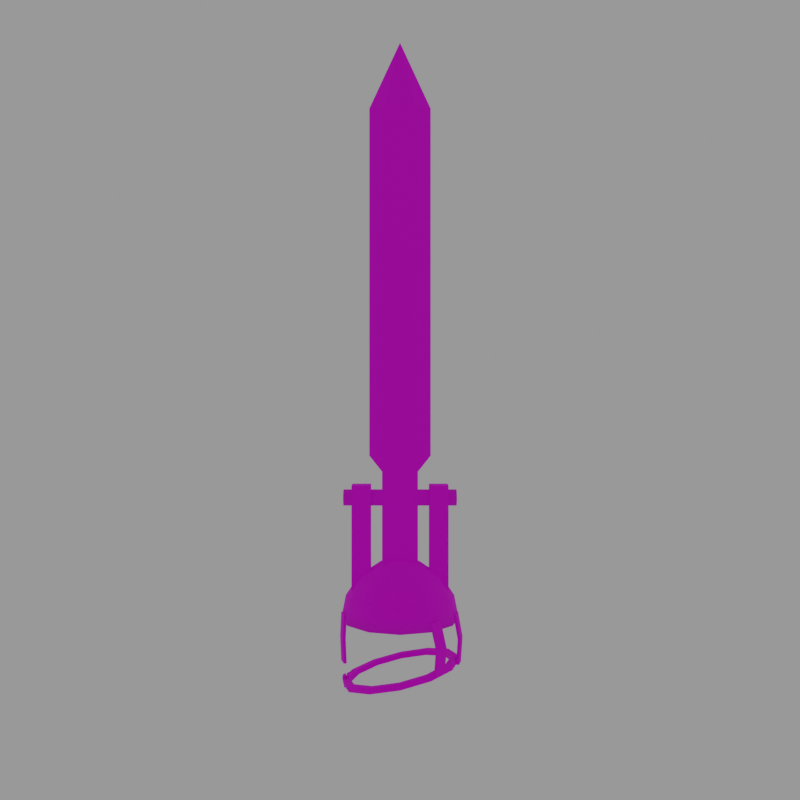 # Source: SwordArm.blend  (saved by Blender 3.3.6; exported with 4.5.12 LTS)
import bpy
from mathutils import Matrix  # noqa: F401  (used for matrix-valued properties, if any)

bpy.ops.wm.read_factory_settings(use_empty=True)
scene = bpy.context.scene
scene.name = 'Scene'

# ---- collections
col_collection = bpy.data.collections.new('Collection'); scene.collection.children.link(col_collection)

# ---- images (referenced by path relative to the original .blend; pixels are not part of the script)
import os
ASSET_DIR = os.environ.get("B2B_ASSET_DIR", "")  # directory of the original .blend (textures are referenced by path, not embedded)
HERE = os.path.dirname(os.path.abspath(__file__))  # packed textures are extracted next to this script under _unpacked/

def load_image(name, relpath, width, height, colorspace="sRGB"):
    """Load a texture the original file referenced (path relative to the .blend, or extracted next to this script)."""
    p = next((c for c in (os.path.join(HERE, relpath), os.path.join(ASSET_DIR, relpath)) if relpath and os.path.exists(c)), "")
    if p:
        img = bpy.data.images.load(p, check_existing=True)
        img.name = name
    else:  # same state as the original file: an image datablock whose file is absent (Cycles renders it pink)
        img = bpy.data.images.new(name, width, height)
        img.source = "FILE"
        img.filepath = "//" + (relpath or name)
    img.colorspace_settings.name = colorspace
    return img
img_sword_arm_png = load_image('sword_arm.png', 'sword_arm.png', 1024, 1024, 'sRGB')

# ---- materials (node trees are filled in below, after node groups)
mat_material = bpy.data.materials.new('Material')
mat_material.alpha_threshold = 0.0
mat_material.use_transparent_shadow = False
mat_material.roughness = 0.5
mat_material.line_color = (0.0, 0.0, 0.0, 1.0)

# ---- node groups
ng_auto_smooth = bpy.data.node_groups.new('Auto Smooth', 'GeometryNodeTree')
_s = ng_auto_smooth.interface.new_socket(name='Geometry', in_out='OUTPUT', socket_type='NodeSocketGeometry')
_s = ng_auto_smooth.interface.new_socket(name='Geometry', in_out='INPUT', socket_type='NodeSocketGeometry')
_s = ng_auto_smooth.interface.new_socket(name='Angle', in_out='INPUT', socket_type='NodeSocketFloat')
_s.subtype = 'ANGLE'
_s.min_value = 0.0
_s.max_value = 3.142
ng_auto_smooth.is_modifier = True
_N = ng_auto_smooth.nodes; _L = ng_auto_smooth.links
n0 = _N.new('NodeGroupOutput'); n0.name = 'Group Output'; n0.location = (480, -100)
n1 = _N.new('NodeGroupInput'); n1.name = 'Group Input'; n1.location = (-420, -300)
n2 = _N.new('NodeGroupInput'); n2.name = 'Group Input.001'; n2.location = (-60, -100)
n3 = _N.new('GeometryNodeSetShadeSmooth'); n3.name = 'Set Shade Smooth'; n3.location = (120, -100)
n3.domain = 'EDGE'
n4 = _N.new('GeometryNodeSetShadeSmooth'); n4.name = 'Set Shade Smooth.001'; n4.location = (300, -100)
n5 = _N.new('GeometryNodeInputMeshEdgeAngle'); n5.name = 'Edge Angle'; n5.location = (-420, -220)
n6 = _N.new('GeometryNodeInputEdgeSmooth'); n6.name = 'Is Edge Smooth'; n6.location = (-60, -160)
n7 = _N.new('GeometryNodeInputShadeSmooth'); n7.name = 'Is Face Smooth'; n7.location = (-240, -340)
n8 = _N.new('FunctionNodeBooleanMath'); n8.name = 'Boolean Math'; n8.location = (-60, -220)
n9 = _N.new('FunctionNodeCompare'); n9.name = 'Compare'; n9.location = (-240, -180)
n9.operation = 'LESS_EQUAL'
_L.new(n5.outputs[0], n9.inputs[0])
_L.new(n4.outputs[0], n0.inputs[0])
_L.new(n1.outputs[1], n9.inputs[1])
_L.new(n9.outputs[0], n8.inputs[0])
_L.new(n7.outputs[0], n8.inputs[1])
_L.new(n2.outputs[0], n3.inputs[0])
_L.new(n6.outputs[0], n3.inputs[1])
_L.new(n3.outputs[0], n4.inputs[0])
_L.new(n8.outputs[0], n3.inputs[2])
n0.is_active_output = True

# ---- material node trees
mat_material.use_nodes = True; mat_material.node_tree.nodes.clear()
_N = mat_material.node_tree.nodes; _L = mat_material.node_tree.links
n0 = _N.new('ShaderNodeOutputMaterial'); n0.name = 'Material Output'; n0.location = (300, 300)
n1 = _N.new('ShaderNodeBsdfPrincipled'); n1.name = 'Principled BSDF'; n1.location = (10, 300)
n1.distribution = 'GGX'
n1.subsurface_method = 'RANDOM_WALK_SKIN'
n1.inputs[2].default_value = 1.0
n1.inputs[3].default_value = 1.45
n1.inputs[27].default_value = (0.0, 0.0, 0.0, 1.0)
n1.inputs[28].default_value = 1.0
n2 = _N.new('ShaderNodeTexImage'); n2.name = 'Image Texture'; n2.location = (-280, 280)
n2.image = img_sword_arm_png
n2.interpolation = 'Closest'
_L.new(n1.outputs[0], n0.inputs[0])
_L.new(n2.outputs[0], n1.inputs[0])
n0.is_active_output = True

# ---- world
world_world = bpy.data.worlds.new('World'); scene.world = world_world
world_world.use_nodes = True; world_world.node_tree.nodes.clear()
_N = world_world.node_tree.nodes; _L = world_world.node_tree.links
n0 = _N.new('ShaderNodeOutputWorld'); n0.name = 'World Output'; n0.location = (300, 300)
n1 = _N.new('ShaderNodeBackground'); n1.name = 'Background'; n1.location = (10, 300)
n1.inputs[0].default_value = (0.3, 0.3, 0.3, 1.0)
_L.new(n1.outputs[0], n0.inputs[0])
n0.is_active_output = True
world_world.color = (0.05088, 0.05088, 0.05088)
world_world.use_sun_shadow = False
world_world.sun_shadow_jitter_overblur = 0.0

# ---- cameras
cam_camera = bpy.data.cameras.new('Camera')
cam_camera.lens = 34.92

# ---- meshes
me_sphere_011 = bpy.data.meshes.new('Sphere.011')
me_sphere_011.from_pydata([(6.004e-10, 0.09565, 0.09139), (0.02588, 0.04483, 0.1207), (0.04782, 0.08283, 0.09139), (0.06249, 0.1082, 0.04751), (0.06763, 0.1171, -0.004258), (0.04483, 0.02588, 0.1207), (0.08283, 0.04782, 0.09139), (0.1082, 0.06249, 0.04751), (0.1171, 0.06763, -0.004258), (0.05177, 6.478e-09, 0.1207), (0.09565, 4.462e-09, 0.09139), (0.125, 4.462e-09, 0.04751), (0.1353, 8.493e-09, -0.004258), (0.04483, -0.02588, 0.1207), (0.08283, -0.04782, 0.09139), (0.1082, -0.06249, 0.04751), (0.1171, -0.06763, -0.004258), (0.02588, -0.04483, 0.1207), (0.04782, -0.08283, 0.09139), (0.06249, -0.1082, 0.04751), (0.06763, -0.1171, -0.004258), (6.004e-10, -0.05177, 0.1207), (-7.462e-09, -0.09565, 0.09139), (6.004e-10, -0.125, 0.04751), (6.004e-10, -0.1353, -0.004258), (-0.02588, -0.04483, 0.1207), (-0.04782, -0.08283, 0.09139), (-0.06249, -0.1082, 0.04751), (-0.06763, -0.1171, -0.004258), (6.004e-10, 8.493e-09, 0.131), (-0.04483, -0.02588, 0.1207), (-0.08283, -0.04782, 0.09139), (-0.1082, -0.06249, 0.04751), (-0.1171, -0.06763, -0.004258), (-0.05177, 6.478e-09, 0.1207), (-0.09565, 2.462e-08, 0.09139), (-0.125, 4.462e-09, 0.04751), (-0.1353, 8.493e-09, -0.004258), (-0.04483, 0.02588, 0.1207), (-0.08283, 0.04782, 0.09139), (-0.1082, 0.06249, 0.04751), (-0.1171, 0.06763, -0.004258), (-0.02588, 0.04483, 0.1207), (-0.04782, 0.08283, 0.09139), (-0.06249, 0.1082, 0.04751), (-0.06763, 0.1171, -0.004258), (-1.415e-09, 0.05177, 0.1207), (-3.431e-09, 0.125, 0.04751), (6.004e-10, 0.1353, -0.004258)], [], [(0, 46, 1, 2), (47, 0, 2, 3), (46, 29, 1), (48, 47, 3, 4), (3, 2, 6, 7), (1, 29, 5), (4, 3, 7, 8), (2, 1, 5, 6), (8, 7, 11, 12), (6, 5, 9, 10), (7, 6, 10, 11), (5, 29, 9), (12, 11, 15, 16), (10, 9, 13, 14), (11, 10, 14, 15), (9, 29, 13), (15, 14, 18, 19), (13, 29, 17), (16, 15, 19, 20), (14, 13, 17, 18), (19, 18, 22, 23), (17, 29, 21), (20, 19, 23, 24), (18, 17, 21, 22), (24, 23, 27, 28), (22, 21, 25, 26), (23, 22, 26, 27), (21, 29, 25), (26, 25, 30, 31), (27, 26, 31, 32), (25, 29, 30), (28, 27, 32, 33), (32, 31, 35, 36), (30, 29, 34), (33, 32, 36, 37), (31, 30, 34, 35), (34, 29, 38), (37, 36, 40, 41), (35, 34, 38, 39), (36, 35, 39, 40), (41, 40, 44, 45), (39, 38, 42, 43), (40, 39, 43, 44), (38, 29, 42), (4, 8, 12, 16, 20, 24, 28, 33, 37, 41, 45, 48), (44, 43, 0, 47), (42, 29, 46), (45, 44, 47, 48), (43, 42, 46, 0)])
me_sphere_011.polygons.foreach_set('use_smooth', [True] * 49)
_uv = me_sphere_011.uv_layers.new(name='UVMap')
_uv.uv.foreach_set('vector', [0.6127, 0.6093, 0.6018, 0.6219, 0.5924, 0.6164, 0.5954, 0.5992, 0.4571, 0.718, 0.4767, 0.7265, 0.4737, 0.7439, 0.4532, 0.7409, 0.6018, 0.6219, 0.5876, 0.6368, 0.5924, 0.6164, 0.4361, 0.7151, 0.4571, 0.718, 0.4532, 0.7409, 0.4318, 0.7398, 0.4532, 0.7409, 0.4737, 0.7439, 0.4737, 0.7641, 0.4532, 0.7672, 0.5924, 0.6164, 0.5876, 0.6368, 0.5816, 0.6164, 0.4318, 0.7398, 0.4532, 0.7409, 0.4532, 0.7672, 0.4318, 0.7683, 0.5954, 0.5992, 0.5924, 0.6164, 0.5816, 0.6164, 0.5754, 0.5992, 0.4318, 0.7683, 0.4532, 0.7672, 0.4571, 0.79, 0.4361, 0.793, 0.5754, 0.5992, 0.5816, 0.6164, 0.5722, 0.6219, 0.5581, 0.6093, 0.4532, 0.7672, 0.4737, 0.7641, 0.4767, 0.7816, 0.4571, 0.79, 0.5816, 0.6164, 0.5876, 0.6368, 0.5722, 0.6219, 0.8369, 0.3149, 0.8579, 0.3179, 0.854, 0.3407, 0.8326, 0.3396, 0.5581, 0.6093, 0.5722, 0.6219, 0.5668, 0.6314, 0.5481, 0.6267, 0.8579, 0.3179, 0.8775, 0.3263, 0.8745, 0.3438, 0.854, 0.3407, 0.5722, 0.6219, 0.5876, 0.6368, 0.5668, 0.6314, 0.854, 0.3407, 0.8745, 0.3438, 0.8745, 0.364, 0.854, 0.3671, 0.5668, 0.6314, 0.5876, 0.6368, 0.5668, 0.6423, 0.8326, 0.3396, 0.854, 0.3407, 0.854, 0.3671, 0.8326, 0.3681, 0.5481, 0.6267, 0.5668, 0.6314, 0.5668, 0.6423, 0.5481, 0.6469, 0.854, 0.3671, 0.8745, 0.364, 0.8775, 0.3814, 0.8579, 0.3899, 0.5668, 0.6423, 0.5876, 0.6368, 0.5722, 0.6517, 0.8326, 0.3681, 0.854, 0.3671, 0.8579, 0.3899, 0.8369, 0.3928, 0.5481, 0.6469, 0.5668, 0.6423, 0.5722, 0.6517, 0.5581, 0.6644, 0.8369, 0.3928, 0.8579, 0.3958, 0.854, 0.4186, 0.8326, 0.4176, 0.5581, 0.6644, 0.5722, 0.6517, 0.5816, 0.6572, 0.5754, 0.6745, 0.8579, 0.3958, 0.8775, 0.4043, 0.8745, 0.4217, 0.854, 0.4186, 0.5722, 0.6517, 0.5876, 0.6368, 0.5816, 0.6572, 0.5754, 0.6745, 0.5816, 0.6572, 0.5924, 0.6572, 0.5954, 0.6745, 0.854, 0.4186, 0.8745, 0.4217, 0.8745, 0.4419, 0.854, 0.445, 0.5816, 0.6572, 0.5876, 0.6368, 0.5924, 0.6572, 0.8326, 0.4176, 0.854, 0.4186, 0.854, 0.445, 0.8326, 0.4461, 0.854, 0.445, 0.8745, 0.4419, 0.8775, 0.4594, 0.8579, 0.4678, 0.5924, 0.6572, 0.5876, 0.6368, 0.6018, 0.6517, 0.8326, 0.4461, 0.854, 0.445, 0.8579, 0.4678, 0.8369, 0.4708, 0.5954, 0.6745, 0.5924, 0.6572, 0.6018, 0.6517, 0.6127, 0.6644, 0.6018, 0.6517, 0.5876, 0.6368, 0.6072, 0.6423, 0.3039, 0.7163, 0.3249, 0.7193, 0.3209, 0.7421, 0.2996, 0.741, 0.6127, 0.6644, 0.6018, 0.6517, 0.6072, 0.6423, 0.6227, 0.6469, 0.3249, 0.7193, 0.3445, 0.7277, 0.3414, 0.7452, 0.3209, 0.7421, 0.2996, 0.741, 0.3209, 0.7421, 0.3209, 0.7684, 0.2996, 0.7695, 0.3414, 0.7452, 0.358, 0.7498, 0.358, 0.7607, 0.3414, 0.7654, 0.3209, 0.7421, 0.3414, 0.7452, 0.3414, 0.7654, 0.3209, 0.7684, 0.6072, 0.6423, 0.5876, 0.6368, 0.6072, 0.6314, 0.2811, 0.2354, 0.2811, 0.2068, 0.2954, 0.1821, 0.3201, 0.1679, 0.3486, 0.1679, 0.3733, 0.1821, 0.3876, 0.2068, 0.3876, 0.2354, 0.3733, 0.2601, 0.3486, 0.2743, 0.3201, 0.2743, 0.2954, 0.2601, 0.3209, 0.7684, 0.3414, 0.7654, 0.3445, 0.7828, 0.3249, 0.7913, 0.6072, 0.6314, 0.5876, 0.6368, 0.6018, 0.6219, 0.2996, 0.7695, 0.3209, 0.7684, 0.3249, 0.7913, 0.3039, 0.7942, 0.6227, 0.6267, 0.6072, 0.6314, 0.6018, 0.6219, 0.6127, 0.6093])
_ca = me_sphere_011.color_attributes.new('Col', 'BYTE_COLOR', 'CORNER')
_ca.data.foreach_set('color', [0.3968, 0.1329, 1.0, 1.0, 0.3968, 0.1329, 1.0, 1.0, 0.3968, 0.1329, 1.0, 1.0, 0.3968, 0.1329, 1.0, 1.0, 0.3968, 0.1329, 1.0, 1.0, 0.3968, 0.1329, 1.0, 1.0, 0.3968, 0.1329, 1.0, 1.0, 0.3968, 0.1329, 1.0, 1.0, 0.3968, 0.1329, 1.0, 1.0, 0.3968, 0.1329, 1.0, 1.0, 0.3968, 0.1329, 1.0, 1.0, 0.3968, 0.1329, 1.0, 1.0, 0.3968, 0.1329, 1.0, 1.0, 0.3968, 0.1329, 1.0, 1.0, 0.3968, 0.1329, 1.0, 1.0, 0.3968, 0.1329, 1.0, 1.0, 0.3968, 0.1329, 1.0, 1.0, 0.3968, 0.1329, 1.0, 1.0, 0.3968, 0.1329, 1.0, 1.0, 0.3968, 0.1329, 1.0, 1.0, 0.3968, 0.1329, 1.0, 1.0, 0.3968, 0.1329, 1.0, 1.0, 0.3968, 0.1329, 1.0, 1.0, 0.3968, 0.1329, 1.0, 1.0, 0.3968, 0.1329, 1.0, 1.0, 0.3968, 0.1329, 1.0, 1.0, 0.3968, 0.1329, 1.0, 1.0, 0.3968, 0.1329, 1.0, 1.0, 0.3968, 0.1329, 1.0, 1.0, 0.3968, 0.1329, 1.0, 1.0, 0.3968, 0.1329, 1.0, 1.0, 0.3968, 0.1329, 1.0, 1.0, 0.3968, 0.1329, 1.0, 1.0, 0.3968, 0.1329, 1.0, 1.0, 0.3968, 0.1329, 1.0, 1.0, 0.3968, 0.1329, 1.0, 1.0, 0.3968, 0.1329, 1.0, 1.0, 0.3968, 0.1329, 1.0, 1.0, 0.3968, 0.1329, 1.0, 1.0, 0.3968, 0.1329, 1.0, 1.0, 0.3968, 0.1329, 1.0, 1.0, 0.3968, 0.1329, 1.0, 1.0, 0.3968, 0.1329, 1.0, 1.0, 0.3968, 0.1329, 1.0, 1.0, 0.3968, 0.1329, 1.0, 1.0, 0.3968, 0.1329, 1.0, 1.0, 0.3968, 0.1329, 1.0, 1.0, 0.3968, 0.1329, 1.0, 1.0, 0.3968, 0.1329, 1.0, 1.0, 0.3968, 0.1329, 1.0, 1.0, 0.3968, 0.1329, 1.0, 1.0, 0.3968, 0.1329, 1.0, 1.0, 0.3968, 0.1329, 1.0, 1.0, 0.3968, 0.1329, 1.0, 1.0, 0.3968, 0.1329, 1.0, 1.0, 0.3968, 0.1329, 1.0, 1.0, 0.3968, 0.1329, 1.0, 1.0, 0.3968, 0.1329, 1.0, 1.0, 0.3968, 0.1329, 1.0, 1.0, 0.3968, 0.1329, 1.0, 1.0, 0.3968, 0.1329, 1.0, 1.0, 0.3968, 0.1329, 1.0, 1.0, 0.3968, 0.1329, 1.0, 1.0, 0.3968, 0.1329, 1.0, 1.0, 0.3968, 0.1329, 1.0, 1.0, 0.3968, 0.1329, 1.0, 1.0, 0.3968, 0.1329, 1.0, 1.0, 0.3968, 0.1329, 1.0, 1.0, 0.3968, 0.1329, 1.0, 1.0, 0.3968, 0.1329, 1.0, 1.0, 0.3968, 0.1329, 1.0, 1.0, 0.3968, 0.1329, 1.0, 1.0, 0.3968, 0.1329, 1.0, 1.0, 0.3968, 0.1329, 1.0, 1.0, 0.3968, 0.1329, 1.0, 1.0, 0.3968, 0.1329, 1.0, 1.0, 0.3968, 0.1329, 1.0, 1.0, 0.3968, 0.1329, 1.0, 1.0, 0.3968, 0.1329, 1.0, 1.0, 0.3968, 0.1329, 1.0, 1.0, 0.3968, 0.1329, 1.0, 1.0, 0.3968, 0.1329, 1.0, 1.0, 0.3968, 0.1329, 1.0, 1.0, 0.3968, 0.1329, 1.0, 1.0, 0.3968, 0.1329, 1.0, 1.0, 0.3968, 0.1329, 1.0, 1.0, 0.3968, 0.1329, 1.0, 1.0, 0.3968, 0.1329, 1.0, 1.0, 0.3968, 0.1329, 1.0, 1.0, 0.3968, 0.1329, 1.0, 1.0, 0.3968, 0.1329, 1.0, 1.0, 0.3968, 0.1329, 1.0, 1.0, 0.3968, 0.1329, 1.0, 1.0, 0.3968, 0.1329, 1.0, 1.0, 0.3968, 0.1329, 1.0, 1.0, 0.3968, 0.1329, 1.0, 1.0, 0.3968, 0.1329, 1.0, 1.0, 0.3968, 0.1329, 1.0, 1.0, 0.3968, 0.1329, 1.0, 1.0, 0.3968, 0.1329, 1.0, 1.0, 0.3968, 0.1329, 1.0, 1.0, 0.3968, 0.1329, 1.0, 1.0, 0.3968, 0.1329, 1.0, 1.0, 0.3968, 0.1329, 1.0, 1.0, 0.3968, 0.1329, 1.0, 1.0, 0.3968, 0.1329, 1.0, 1.0, 0.3968, 0.1329, 1.0, 1.0, 0.3968, 0.1329, 1.0, 1.0, 0.3968, 0.1329, 1.0, 1.0, 0.3968, 0.1329, 1.0, 1.0, 0.3968, 0.1329, 1.0, 1.0, 0.3968, 0.1329, 1.0, 1.0, 0.3968, 0.1329, 1.0, 1.0, 0.3968, 0.1329, 1.0, 1.0, 0.3968, 0.1329, 1.0, 1.0, 0.3968, 0.1329, 1.0, 1.0, 0.3968, 0.1329, 1.0, 1.0, 0.3968, 0.1329, 1.0, 1.0, 0.3968, 0.1329, 1.0, 1.0, 0.3968, 0.1329, 1.0, 1.0, 0.3968, 0.1329, 1.0, 1.0, 0.3968, 0.1329, 1.0, 1.0, 0.3968, 0.1329, 1.0, 1.0, 0.3968, 0.1329, 1.0, 1.0, 0.3968, 0.1329, 1.0, 1.0, 0.3968, 0.1329, 1.0, 1.0, 0.3968, 0.1329, 1.0, 1.0, 0.3968, 0.1329, 1.0, 1.0, 0.3968, 0.1329, 1.0, 1.0, 0.3968, 0.1329, 1.0, 1.0, 0.3968, 0.1329, 1.0, 1.0, 0.3968, 0.1329, 1.0, 1.0, 0.3968, 0.1329, 1.0, 1.0, 0.3968, 0.1329, 1.0, 1.0, 0.3968, 0.1329, 1.0, 1.0, 0.3968, 0.1329, 1.0, 1.0, 0.3968, 0.1329, 1.0, 1.0, 0.3968, 0.1329, 1.0, 1.0, 0.3968, 0.1329, 1.0, 1.0, 0.3968, 0.1329, 1.0, 1.0, 0.3968, 0.1329, 1.0, 1.0, 0.3968, 0.1329, 1.0, 1.0, 0.3968, 0.1329, 1.0, 1.0, 0.3968, 0.1329, 1.0, 1.0, 0.3968, 0.1329, 1.0, 1.0, 0.3968, 0.1329, 1.0, 1.0, 0.3968, 0.1329, 1.0, 1.0, 0.3968, 0.1329, 1.0, 1.0, 0.3968, 0.1329, 1.0, 1.0, 0.3968, 0.1329, 1.0, 1.0, 0.3968, 0.1329, 1.0, 1.0, 0.3968, 0.1329, 1.0, 1.0, 0.3968, 0.1329, 1.0, 1.0, 0.3968, 0.1329, 1.0, 1.0, 0.3968, 0.1329, 1.0, 1.0, 0.3968, 0.1329, 1.0, 1.0, 0.3968, 0.1329, 1.0, 1.0, 0.3968, 0.1329, 1.0, 1.0, 0.3968, 0.1329, 1.0, 1.0, 0.3968, 0.1329, 1.0, 1.0, 0.3968, 0.1329, 1.0, 1.0, 0.3968, 0.1329, 1.0, 1.0, 0.3968, 0.1329, 1.0, 1.0, 0.3968, 0.1329, 1.0, 1.0, 0.3968, 0.1329, 1.0, 1.0, 0.3968, 0.1329, 1.0, 1.0, 0.3968, 0.1329, 1.0, 1.0, 0.3968, 0.1329, 1.0, 1.0, 0.3968, 0.1329, 1.0, 1.0, 0.3968, 0.1329, 1.0, 1.0, 0.3968, 0.1329, 1.0, 1.0, 0.3968, 0.1329, 1.0, 1.0, 0.3968, 0.1329, 1.0, 1.0, 0.3968, 0.1329, 1.0, 1.0, 0.3968, 0.1329, 1.0, 1.0, 0.3968, 0.1329, 1.0, 1.0, 0.3968, 0.1329, 1.0, 1.0, 0.3968, 0.1329, 1.0, 1.0, 0.3968, 0.1329, 1.0, 1.0, 0.3968, 0.1329, 1.0, 1.0, 0.3968, 0.1329, 1.0, 1.0, 0.3968, 0.1329, 1.0, 1.0, 0.3968, 0.1329, 1.0, 1.0, 0.3968, 0.1329, 1.0, 1.0, 0.3968, 0.1329, 1.0, 1.0, 0.3968, 0.1329, 1.0, 1.0, 0.3968, 0.1329, 1.0, 1.0, 0.3968, 0.1329, 1.0, 1.0, 0.3968, 0.1329, 1.0, 1.0, 0.3968, 0.1329, 1.0, 1.0, 0.3968, 0.1329, 1.0, 1.0, 0.3968, 0.1329, 1.0, 1.0])
me_sphere_011.materials.append(mat_material)
me_sphere_011.update()
me_cube_012 = bpy.data.meshes.new('Cube.012')
me_cube_012.from_pydata([(0.06724, -0.02167, 0.05916), (0.06724, -0.02167, 0.3017), (0.06724, 0.02167, 0.05916), (0.06724, 0.02167, 0.3017), (0.1106, -0.02167, 0.05916), (0.1106, -0.02167, 0.3017), (0.1106, 0.02167, 0.05916), (0.1106, 0.02167, 0.3017), (-0.06724, -0.02167, 0.05916), (-0.06724, -0.02167, 0.3017), (-0.06724, 0.02167, 0.05916), (-0.06724, 0.02167, 0.3017), (-0.1106, -0.02167, 0.05916), (-0.1106, -0.02167, 0.3017), (-0.1106, 0.02167, 0.05916), (-0.1106, 0.02167, 0.3017)], [], [(0, 1, 3, 2), (2, 3, 7, 6), (6, 7, 5, 4), (4, 5, 1, 0), (2, 6, 4, 0), (7, 3, 1, 5), (8, 10, 11, 9), (10, 14, 15, 11), (14, 12, 13, 15), (12, 8, 9, 13), (10, 8, 12, 14), (15, 13, 9, 11)])
_uv = me_cube_012.uv_layers.new(name='UVMap')
_uv.uv.foreach_set('vector', [0.4947, 0.254, 0.4947, 0.3528, 0.477, 0.3528, 0.477, 0.254, 0.4851, 0.4099, 0.4851, 0.5087, 0.4675, 0.5087, 0.4675, 0.4099, 0.4675, 0.4099, 0.4675, 0.5087, 0.4498, 0.5087, 0.4498, 0.4099, 0.53, 0.254, 0.53, 0.3528, 0.5123, 0.3528, 0.5123, 0.254, 0.3877, 0.3781, 0.4054, 0.3781, 0.4054, 0.3958, 0.3877, 0.3958, 0.3742, 0.4181, 0.3919, 0.4181, 0.3919, 0.4358, 0.3742, 0.4358, 0.4321, 0.4099, 0.4498, 0.4099, 0.4498, 0.5087, 0.4321, 0.5087, 0.5028, 0.4099, 0.5204, 0.4099, 0.5204, 0.5087, 0.5028, 0.5087, 0.4851, 0.4099, 0.5028, 0.4099, 0.5028, 0.5087, 0.4851, 0.5087, 0.4947, 0.254, 0.5123, 0.254, 0.5123, 0.3528, 0.4947, 0.3528, 0.3919, 0.4004, 0.3919, 0.4181, 0.3742, 0.4181, 0.3742, 0.4004, 0.4054, 0.3605, 0.4054, 0.3781, 0.3877, 0.3781, 0.3877, 0.3605])
me_cube_012.materials.append(mat_material)
me_cube_012.update()
me_cube_013 = bpy.data.meshes.new('Cube.013')
me_cube_013.from_pydata([(-0.04093, -0.016, -0.09046), (-0.04093, -0.016, 0.1301), (-0.04093, 0.016, -0.09046), (-0.04093, 0.016, 0.1301), (0.04093, -0.016, -0.09046), (0.04093, -0.016, 0.1301), (0.04093, 0.016, -0.09046), (0.04093, 0.016, 0.1301), (-0.07068, -0.0009129, 0.1658), (-0.07068, 0.0009129, 0.1658), (0.07068, -0.0009129, 0.1658), (0.07068, 0.0009129, 0.1658), (-0.07068, -0.0009129, 0.9657), (-0.07068, 0.0009129, 0.9657), (0.07068, -0.0009129, 0.9657), (0.07068, 0.0009129, 0.9657), (0.0, -1.019e-10, 1.118), (0.01364, 0.0166, -0.09046), (-0.01364, 0.0166, -0.09046), (-0.01364, 0.0166, 0.1301), (0.01364, 0.0166, 0.1301), (-0.01364, -0.0166, -0.09046), (0.01364, -0.0166, -0.09046), (0.01364, -0.0166, 0.1301), (-0.01364, -0.0166, 0.1301), (-0.03621, 0.0166, 0.1658), (0.03621, 0.0166, 0.1658), (0.03621, -0.0166, 0.1658), (-0.03621, -0.0166, 0.1658), (-0.03621, 0.0166, 0.9657), (0.03621, 0.0166, 0.9657), (0.03621, -0.0166, 0.9657), (-0.03621, -0.0166, 0.9657)], [], [(0, 1, 3, 2), (17, 20, 7, 6), (6, 7, 5, 4), (21, 24, 1, 0), (17, 6, 4, 22), (19, 3, 9, 25), (10, 11, 15, 14), (5, 7, 11, 10), (3, 1, 8, 9), (23, 5, 10, 27), (12, 32, 16), (9, 8, 12, 13), (27, 10, 14, 31), (25, 9, 13, 29), (15, 30, 16), (14, 15, 16), (13, 12, 16), (11, 26, 30, 15), (26, 25, 29, 30), (8, 28, 32, 12), (28, 27, 31, 32), (1, 24, 28, 8), (24, 23, 27, 28), (7, 20, 26, 11), (20, 19, 25, 26), (2, 18, 21, 0), (18, 17, 22, 21), (4, 5, 23, 22), (22, 23, 24, 21), (2, 3, 19, 18), (18, 19, 20, 17), (16, 32, 31), (31, 14, 16), (16, 29, 13), (29, 16, 30)])
_uv = me_cube_013.uv_layers.new(name='UVMap')
_uv.uv.foreach_set('vector', [0.7796, 0.8382, 0.7796, 0.7493, 0.7926, 0.7493, 0.7926, 0.8382, 0.2345, 0.7411, 0.2345, 0.6513, 0.2456, 0.6513, 0.2456, 0.7411, 0.7666, 0.8382, 0.7666, 0.7493, 0.7796, 0.7493, 0.7796, 0.8382, 0.1252, 0.7374, 0.1252, 0.6476, 0.1364, 0.6476, 0.1364, 0.7374, 0.3742, 0.3716, 0.3745, 0.3605, 0.3875, 0.3605, 0.3877, 0.3716, 0.2234, 0.6513, 0.2123, 0.6513, 0.2002, 0.6365, 0.2142, 0.6368, 0.7735, 0.7366, 0.7727, 0.7366, 0.7727, 0.4141, 0.7735, 0.4141, 0.7796, 0.7493, 0.7666, 0.7493, 0.7727, 0.7366, 0.7735, 0.7366, 0.7926, 0.7493, 0.7796, 0.7493, 0.7857, 0.7366, 0.7865, 0.7366, 0.1141, 0.6476, 0.103, 0.6476, 0.09088, 0.6328, 0.1049, 0.6331, 0.1485, 0.3072, 0.1344, 0.3075, 0.1197, 0.2454, 0.7865, 0.7366, 0.7857, 0.7366, 0.7857, 0.4141, 0.7865, 0.4141, 0.1049, 0.6331, 0.09088, 0.6328, 0.09088, 0.3072, 0.1049, 0.3075, 0.2142, 0.6368, 0.2002, 0.6365, 0.2002, 0.3109, 0.2142, 0.3112, 0.2578, 0.3109, 0.2437, 0.3112, 0.229, 0.2491, 0.7735, 0.4141, 0.7727, 0.4141, 0.7731, 0.3487, 0.7865, 0.4141, 0.7857, 0.4141, 0.7861, 0.3487, 0.2578, 0.6365, 0.2437, 0.6368, 0.2437, 0.3112, 0.2578, 0.3109, 0.2437, 0.6368, 0.2142, 0.6368, 0.2142, 0.3112, 0.2437, 0.3112, 0.1485, 0.6328, 0.1344, 0.6331, 0.1344, 0.3075, 0.1485, 0.3072, 0.1344, 0.6331, 0.1049, 0.6331, 0.1049, 0.3075, 0.1344, 0.3075, 0.1364, 0.6476, 0.1252, 0.6476, 0.1344, 0.6331, 0.1485, 0.6328, 0.1252, 0.6476, 0.1141, 0.6476, 0.1049, 0.6331, 0.1344, 0.6331, 0.2456, 0.6513, 0.2345, 0.6513, 0.2437, 0.6368, 0.2578, 0.6365, 0.2345, 0.6513, 0.2234, 0.6513, 0.2142, 0.6368, 0.2437, 0.6368, 0.3745, 0.3938, 0.3742, 0.3827, 0.3877, 0.3827, 0.3875, 0.3938, 0.3742, 0.3827, 0.3742, 0.3716, 0.3877, 0.3716, 0.3877, 0.3827, 0.103, 0.7374, 0.103, 0.6476, 0.1141, 0.6476, 0.1141, 0.7374, 0.1141, 0.7374, 0.1141, 0.6476, 0.1252, 0.6476, 0.1252, 0.7374, 0.2123, 0.7411, 0.2123, 0.6513, 0.2234, 0.6513, 0.2234, 0.7411, 0.2234, 0.7411, 0.2234, 0.6513, 0.2345, 0.6513, 0.2345, 0.7411, 0.1197, 0.2454, 0.1344, 0.3075, 0.1049, 0.3075, 0.1049, 0.3075, 0.09088, 0.3072, 0.1197, 0.2454, 0.229, 0.2491, 0.2142, 0.3112, 0.2002, 0.3109, 0.2142, 0.3112, 0.229, 0.2491, 0.2437, 0.3112])
_ca = me_cube_013.color_attributes.new('Col', 'BYTE_COLOR', 'CORNER')
_ca.data.foreach_set('color', [0.3231, 1.0, 0.807, 1.0, 0.3231, 1.0, 0.807, 1.0, 0.3231, 1.0, 0.807, 1.0, 0.3231, 1.0, 0.807, 1.0, 0.3231, 1.0, 0.807, 1.0, 0.3231, 1.0, 0.807, 1.0, 0.3231, 1.0, 0.807, 1.0, 0.3231, 1.0, 0.807, 1.0, 0.3231, 1.0, 0.807, 1.0, 0.3231, 1.0, 0.807, 1.0, 0.3231, 1.0, 0.807, 1.0, 0.3231, 1.0, 0.807, 1.0, 0.3231, 1.0, 0.807, 1.0, 0.3231, 1.0, 0.807, 1.0, 0.3231, 1.0, 0.807, 1.0, 0.3231, 1.0, 0.807, 1.0, 0.3231, 1.0, 0.807, 1.0, 0.3231, 1.0, 0.807, 1.0, 0.3231, 1.0, 0.807, 1.0, 0.3231, 1.0, 0.807, 1.0, 0.3231, 1.0, 0.807, 1.0, 0.3231, 1.0, 0.807, 1.0, 0.3231, 1.0, 0.807, 1.0, 0.3231, 1.0, 0.807, 1.0, 0.3231, 1.0, 0.807, 1.0, 0.3231, 1.0, 0.807, 1.0, 0.3231, 1.0, 0.807, 1.0, 0.3231, 1.0, 0.807, 1.0, 0.3231, 1.0, 0.807, 1.0, 0.3231, 1.0, 0.807, 1.0, 0.3231, 1.0, 0.807, 1.0, 0.3231, 1.0, 0.807, 1.0, 0.3231, 1.0, 0.807, 1.0, 0.3231, 1.0, 0.807, 1.0, 0.3231, 1.0, 0.807, 1.0, 0.3231, 1.0, 0.807, 1.0, 0.3231, 1.0, 0.807, 1.0, 0.3231, 1.0, 0.807, 1.0, 0.3231, 1.0, 0.807, 1.0, 0.3231, 1.0, 0.807, 1.0, 0.3231, 1.0, 0.807, 1.0, 0.3231, 1.0, 0.807, 1.0, 0.3231, 1.0, 0.807, 1.0, 0.3231, 1.0, 0.807, 1.0, 0.3231, 1.0, 0.807, 1.0, 0.3231, 1.0, 0.807, 1.0, 0.3231, 1.0, 0.807, 1.0, 0.3231, 1.0, 0.807, 1.0, 0.3231, 1.0, 0.807, 1.0, 0.3231, 1.0, 0.807, 1.0, 0.3231, 1.0, 0.807, 1.0, 0.3231, 1.0, 0.807, 1.0, 0.3231, 1.0, 0.807, 1.0, 0.3231, 1.0, 0.807, 1.0, 0.3231, 1.0, 0.807, 1.0, 0.3231, 1.0, 0.807, 1.0, 0.3231, 1.0, 0.807, 1.0, 0.3231, 1.0, 0.807, 1.0, 0.3231, 1.0, 0.807, 1.0, 0.3231, 1.0, 0.807, 1.0, 0.3231, 1.0, 0.807, 1.0, 0.3231, 1.0, 0.807, 1.0, 0.3231, 1.0, 0.807, 1.0, 0.3231, 1.0, 0.807, 1.0, 0.3231, 1.0, 0.807, 1.0, 0.3231, 1.0, 0.807, 1.0, 0.3231, 1.0, 0.807, 1.0, 0.3231, 1.0, 0.807, 1.0, 0.3231, 1.0, 0.807, 1.0, 0.3231, 1.0, 0.807, 1.0, 0.3231, 1.0, 0.807, 1.0, 0.3231, 1.0, 0.807, 1.0, 0.3231, 1.0, 0.807, 1.0, 0.3231, 1.0, 0.807, 1.0, 0.3231, 1.0, 0.807, 1.0, 0.3231, 1.0, 0.807, 1.0, 0.3231, 1.0, 0.807, 1.0, 0.3231, 1.0, 0.807, 1.0, 0.3231, 1.0, 0.807, 1.0, 0.3231, 1.0, 0.807, 1.0, 0.3231, 1.0, 0.807, 1.0, 0.3231, 1.0, 0.807, 1.0, 0.3231, 1.0, 0.807, 1.0, 0.3231, 1.0, 0.807, 1.0, 0.3231, 1.0, 0.807, 1.0, 0.3231, 1.0, 0.807, 1.0, 0.3231, 1.0, 0.807, 1.0, 0.3231, 1.0, 0.807, 1.0, 0.3231, 1.0, 0.807, 1.0, 0.3231, 1.0, 0.807, 1.0, 0.3231, 1.0, 0.807, 1.0, 0.3231, 1.0, 0.807, 1.0, 0.3231, 1.0, 0.807, 1.0, 0.3231, 1.0, 0.807, 1.0, 0.3231, 1.0, 0.807, 1.0, 0.3231, 1.0, 0.807, 1.0, 0.3231, 1.0, 0.807, 1.0, 0.3231, 1.0, 0.807, 1.0, 0.3231, 1.0, 0.807, 1.0, 0.3231, 1.0, 0.807, 1.0, 0.3231, 1.0, 0.807, 1.0, 0.3231, 1.0, 0.807, 1.0, 0.3231, 1.0, 0.807, 1.0, 0.3231, 1.0, 0.807, 1.0, 0.3231, 1.0, 0.807, 1.0, 0.3231, 1.0, 0.807, 1.0, 0.3231, 1.0, 0.807, 1.0, 0.3231, 1.0, 0.807, 1.0, 0.3231, 1.0, 0.807, 1.0, 0.3231, 1.0, 0.807, 1.0, 0.3231, 1.0, 0.807, 1.0, 0.3231, 1.0, 0.807, 1.0, 0.3231, 1.0, 0.807, 1.0, 0.3231, 1.0, 0.807, 1.0, 0.3231, 1.0, 0.807, 1.0, 0.3231, 1.0, 0.807, 1.0, 0.3231, 1.0, 0.807, 1.0, 0.3231, 1.0, 0.807, 1.0, 0.3231, 1.0, 0.807, 1.0, 0.3231, 1.0, 0.807, 1.0, 0.3231, 1.0, 0.807, 1.0, 0.3231, 1.0, 0.807, 1.0, 0.3231, 1.0, 0.807, 1.0, 0.3231, 1.0, 0.807, 1.0, 0.3231, 1.0, 0.807, 1.0, 0.3231, 1.0, 0.807, 1.0, 0.3231, 1.0, 0.807, 1.0, 0.3231, 1.0, 0.807, 1.0, 0.3231, 1.0, 0.807, 1.0, 0.3231, 1.0, 0.807, 1.0, 0.3231, 1.0, 0.807, 1.0, 0.3231, 1.0, 0.807, 1.0])
me_cube_013.materials.append(mat_material)
me_cube_013.update()
me_cylinder_021 = bpy.data.meshes.new('Cylinder.021')
me_cylinder_021.from_pydata([(-2.835e-08, 0.0187, -0.1299), (1.497e-08, 0.0187, 0.1299), (0.007155, 0.01727, -0.1299), (0.007155, 0.01727, 0.1299), (0.01322, 0.01322, -0.1299), (0.01322, 0.01322, 0.1299), (0.01727, 0.007155, -0.1299), (0.01727, 0.007155, 0.1299), (0.0187, 1.972e-08, -0.1299), (0.0187, -1.017e-08, 0.1299), (0.01727, -0.007155, -0.1299), (0.01727, -0.007155, 0.1299), (0.01322, -0.01322, -0.1299), (0.01322, -0.01322, 0.1299), (0.007155, -0.01727, -0.1299), (0.007155, -0.01727, 0.1299), (-2.835e-08, -0.0187, -0.1299), (1.497e-08, -0.0187, 0.1299), (-0.007155, -0.01727, -0.1299), (-0.007155, -0.01727, 0.1299), (-0.01322, -0.01322, -0.1299), (-0.01322, -0.01322, 0.1299), (-0.01727, -0.007155, -0.1299), (-0.01727, -0.007155, 0.1299), (-0.0187, 1.972e-08, -0.1299), (-0.0187, -1.017e-08, 0.1299), (-0.01727, 0.007155, -0.1299), (-0.01727, 0.007155, 0.1299), (-0.01322, 0.01322, -0.1299), (-0.01322, 0.01322, 0.1299), (-0.007155, 0.01727, -0.1299), (-0.007155, 0.01727, 0.1299)], [], [(0, 1, 3, 2), (2, 3, 5, 4), (4, 5, 7, 6), (6, 7, 9, 8), (8, 9, 11, 10), (10, 11, 13, 12), (12, 13, 15, 14), (14, 15, 17, 16), (16, 17, 19, 18), (18, 19, 21, 20), (20, 21, 23, 22), (22, 23, 25, 24), (24, 25, 27, 26), (26, 27, 29, 28), (3, 1, 31, 29, 27, 25, 23, 21, 19, 17, 15, 13, 11, 9, 7, 5), (28, 29, 31, 30), (30, 31, 1, 0), (0, 2, 4, 6, 8, 10, 12, 14, 16, 18, 20, 22, 24, 26, 28, 30)])
me_cylinder_021.polygons.foreach_set('use_smooth', [True] * 18)
_uv = me_cylinder_021.uv_layers.new(name='UVMap')
_uv.uv.foreach_set('vector', [0.3877, 0.5432, 0.3877, 0.6491, 0.3849, 0.6491, 0.3849, 0.5432, 0.3849, 0.5432, 0.3849, 0.6491, 0.382, 0.6491, 0.382, 0.5432, 0.382, 0.5432, 0.382, 0.6491, 0.3792, 0.6491, 0.3792, 0.5432, 0.6393, 0.4087, 0.6393, 0.5145, 0.6372, 0.5145, 0.6372, 0.4087, 0.6372, 0.4087, 0.6372, 0.5145, 0.6344, 0.5145, 0.6344, 0.4087, 0.6344, 0.4087, 0.6344, 0.5145, 0.6314, 0.5145, 0.6314, 0.4087, 0.6314, 0.4087, 0.6314, 0.5145, 0.6287, 0.5145, 0.6287, 0.4087, 0.6611, 0.2491, 0.6611, 0.355, 0.659, 0.355, 0.659, 0.2491, 0.659, 0.2491, 0.659, 0.355, 0.6563, 0.355, 0.6563, 0.2491, 0.6563, 0.2491, 0.6563, 0.355, 0.6533, 0.355, 0.6533, 0.2491, 0.6533, 0.2491, 0.6533, 0.355, 0.6506, 0.355, 0.6506, 0.2491, 0.6621, 0.405, 0.6621, 0.5109, 0.66, 0.5109, 0.66, 0.405, 0.66, 0.405, 0.66, 0.5109, 0.6573, 0.5109, 0.6573, 0.405, 0.6573, 0.405, 0.6573, 0.5109, 0.6543, 0.5109, 0.6543, 0.405, 0.3007, 0.5254, 0.2996, 0.5227, 0.2996, 0.5197, 0.3007, 0.5169, 0.3028, 0.5148, 0.3056, 0.5137, 0.3085, 0.5137, 0.3113, 0.5148, 0.3134, 0.5169, 0.3145, 0.5197, 0.3145, 0.5227, 0.3134, 0.5254, 0.3113, 0.5275, 0.3085, 0.5287, 0.3056, 0.5287, 0.3028, 0.5275, 0.6543, 0.405, 0.6543, 0.5109, 0.6516, 0.5109, 0.6516, 0.405, 0.3898, 0.5432, 0.3898, 0.6491, 0.3877, 0.6491, 0.3877, 0.5432, 0.4427, 0.5578, 0.4438, 0.555, 0.4459, 0.5529, 0.4487, 0.5518, 0.4517, 0.5518, 0.4544, 0.5529, 0.4565, 0.555, 0.4576, 0.5578, 0.4576, 0.5608, 0.4565, 0.5635, 0.4544, 0.5656, 0.4517, 0.5667, 0.4487, 0.5667, 0.4459, 0.5656, 0.4438, 0.5635, 0.4427, 0.5608])
me_cylinder_021.materials.append(mat_material)
me_cylinder_021.update()
me_cube_014 = bpy.data.meshes.new('Cube.014')
me_cube_014.from_pydata([(-0.007961, -0.009127, -0.1007), (-0.01378, -0.003385, 0.01378), (-0.007961, -0.002357, -0.1007), (-0.01378, 0.003385, 0.01378), (0.01959, -0.009127, -0.1007), (0.01378, -0.003385, 0.01378), (0.01959, -0.002357, -0.1007), (0.01378, 0.003385, 0.01378), (-0.0049, -0.01215, -0.0443), (-0.0049, -0.005379, -0.0443), (0.02265, -0.005379, -0.0443), (0.02265, -0.01215, -0.0443)], [], [(8, 1, 3, 9), (9, 3, 7, 10), (10, 7, 5, 11), (11, 5, 1, 8), (2, 6, 4, 0), (7, 3, 1, 5), (4, 11, 8, 0), (6, 10, 11, 4), (2, 9, 10, 6), (0, 8, 9, 2)])
me_cube_014.polygons.foreach_set('use_smooth', [True] * 10)
_uv = me_cube_014.uv_layers.new(name='UVMap')
_uv.uv.foreach_set('vector', [0.6198, 0.09096, 0.622, 0.06792, 0.6247, 0.06779, 0.6224, 0.09082, 0.5169, 0.09024, 0.5192, 0.1133, 0.5085, 0.1127, 0.5062, 0.08969, 0.6125, 0.08983, 0.6148, 0.1129, 0.6122, 0.1127, 0.6099, 0.08969, 0.5323, 0.09137, 0.5346, 0.06834, 0.5454, 0.06779, 0.5431, 0.09083, 0.6224, 0.1129, 0.6224, 0.1236, 0.6198, 0.1236, 0.6198, 0.1129, 0.6386, 0.1123, 0.6386, 0.1231, 0.6359, 0.1231, 0.6359, 0.1123, 0.5346, 0.1133, 0.5323, 0.09137, 0.5431, 0.09083, 0.5454, 0.1127, 0.6148, 0.06792, 0.6125, 0.08983, 0.6099, 0.08969, 0.6122, 0.06779, 0.5192, 0.06834, 0.5169, 0.09024, 0.5062, 0.08969, 0.5085, 0.06779, 0.622, 0.1129, 0.6198, 0.09096, 0.6224, 0.09082, 0.6247, 0.1127])
me_cube_014.materials.append(mat_material)
me_cube_014.update()
me_cube_015 = bpy.data.meshes.new('Cube.015')
me_cube_015.from_pydata([(-0.007961, -0.009127, -0.1007), (-0.01378, -0.003385, 0.01378), (-0.007961, -0.002357, -0.1007), (-0.01378, 0.003385, 0.01378), (0.01959, -0.009127, -0.1007), (0.01378, -0.003385, 0.01378), (0.01959, -0.002357, -0.1007), (0.01378, 0.003385, 0.01378), (-0.0049, -0.01215, -0.0443), (-0.0049, -0.005379, -0.0443), (0.02265, -0.005379, -0.0443), (0.02265, -0.01215, -0.0443)], [], [(8, 1, 3, 9), (9, 3, 7, 10), (10, 7, 5, 11), (11, 5, 1, 8), (2, 6, 4, 0), (7, 3, 1, 5), (4, 11, 8, 0), (6, 10, 11, 4), (2, 9, 10, 6), (0, 8, 9, 2)])
me_cube_015.polygons.foreach_set('use_smooth', [True] * 10)
_uv = me_cube_015.uv_layers.new(name='UVMap')
_uv.uv.foreach_set('vector', [0.6097, 0.09096, 0.612, 0.06792, 0.6146, 0.06779, 0.6123, 0.09082, 0.4987, 0.09024, 0.501, 0.1133, 0.4902, 0.1127, 0.4879, 0.08969, 0.5834, 0.08983, 0.5857, 0.1129, 0.583, 0.1127, 0.5807, 0.08969, 0.5141, 0.09137, 0.5164, 0.06834, 0.5272, 0.06779, 0.5249, 0.09083, 0.6146, 0.1129, 0.6146, 0.1236, 0.612, 0.1236, 0.612, 0.1129, 0.6438, 0.07719, 0.6438, 0.08795, 0.6412, 0.08795, 0.6412, 0.07719, 0.5164, 0.1133, 0.5141, 0.09137, 0.5249, 0.09083, 0.5272, 0.1127, 0.5857, 0.06792, 0.5834, 0.08983, 0.5807, 0.08969, 0.583, 0.06779, 0.501, 0.06834, 0.4987, 0.09024, 0.4879, 0.08969, 0.4902, 0.06779, 0.612, 0.1129, 0.6097, 0.09096, 0.6123, 0.09082, 0.6146, 0.1127])
me_cube_015.materials.append(mat_material)
me_cube_015.update()
me_cube_016 = bpy.data.meshes.new('Cube.016')
me_cube_016.from_pydata([(-0.0277, -0.0004139, -0.1007), (-0.01378, -0.003385, 0.01378), (-0.0277, 0.006356, -0.1007), (-0.01378, 0.003385, 0.01378), (-0.0001484, -0.0004139, -0.1007), (0.01378, -0.003385, 0.01378), (-0.0001484, 0.006356, -0.1007), (0.01378, 0.003385, 0.01378), (-0.02464, -0.003436, -0.0443), (-0.02464, 0.003334, -0.0443), (0.002913, 0.003334, -0.0443), (0.002913, -0.003436, -0.0443)], [], [(8, 1, 3, 9), (9, 3, 7, 10), (10, 7, 5, 11), (11, 5, 1, 8), (2, 6, 4, 0), (7, 3, 1, 5), (4, 11, 8, 0), (6, 10, 11, 4), (2, 9, 10, 6), (0, 8, 9, 2)])
me_cube_016.polygons.foreach_set('use_smooth', [True] * 10)
_uv = me_cube_016.uv_layers.new(name='UVMap')
_uv.uv.foreach_set('vector', [0.7037, 0.09089, 0.7043, 0.06784, 0.707, 0.06791, 0.7064, 0.09095, 0.6167, 0.09219, 0.6181, 0.06916, 0.6288, 0.06786, 0.6274, 0.09089, 0.7031, 0.08988, 0.7037, 0.1129, 0.7011, 0.113, 0.7005, 0.08995, 0.6244, 0.08111, 0.6259, 0.1041, 0.6152, 0.1028, 0.6137, 0.07981, 0.6984, 0.1079, 0.6984, 0.1186, 0.6958, 0.1186, 0.6958, 0.1079, 0.6597, 0.1128, 0.6597, 0.1236, 0.657, 0.1236, 0.657, 0.1128, 0.6259, 0.05908, 0.6244, 0.08111, 0.6137, 0.07981, 0.6152, 0.05778, 0.7037, 0.06784, 0.7031, 0.08988, 0.7005, 0.08995, 0.7011, 0.06791, 0.6181, 0.1142, 0.6167, 0.09219, 0.6274, 0.09089, 0.6288, 0.1129, 0.7043, 0.1129, 0.7037, 0.09089, 0.7064, 0.09095, 0.707, 0.113])
me_cube_016.materials.append(mat_material)
me_cube_016.update()
me_sphere_012 = bpy.data.meshes.new('Sphere.012')
me_sphere_012.from_pydata([(0.07082, 0.1091, -0.1224), (0.1184, 0.05956, -0.1087), (0.135, -0.007968, -0.1004), (0.1161, -0.0754, -0.09979), (0.06685, -0.1247, -0.1069), (0.0004184, -0.1426, -0.1199), (-0.0654, -0.1243, -0.1353), (0.002209, 0.1283, -0.1248), (-0.113, -0.07476, -0.149), (-0.06422, 0.1104, -0.1378), (-0.1135, 0.0611, -0.1449), (-0.1323, -0.006324, -0.1442), (-0.1295, -0.007229, -0.1572), (-0.1158, -0.07385, -0.136), (-0.06819, -0.1234, -0.1223), (-0.00237, -0.1416, -0.1069), (-0.1107, 0.0602, -0.1579), (0.06406, -0.1238, -0.09393), (0.1133, -0.07449, -0.08679), (0.1322, -0.007062, -0.08744), (-0.06144, 0.1095, -0.1508), (0.1156, 0.06047, -0.0957), (0.06803, 0.11, -0.1094), (0.004998, 0.1274, -0.1377), (0.06244, 0.09508, -0.1224), (0.1043, 0.05152, -0.1103), (0.1188, -0.007868, -0.1031), (0.1023, -0.06717, -0.1025), (0.05895, -0.1105, -0.1088), (0.0005263, -0.1262, -0.1202), (-0.05736, -0.1102, -0.1338), (0.004554, 0.1111, -0.1359), (0.002101, 0.1119, -0.1245), (-0.09919, -0.0666, -0.1458), (-0.1016, -0.06581, -0.1343), (-0.001926, -0.1254, -0.1088), (0.1164, -0.007072, -0.09165), (0.05998, 0.09587, -0.1109), (-0.09963, 0.05287, -0.1422), (-0.09718, 0.05208, -0.1536), (-0.1138, -0.007219, -0.153), (0.0998, -0.06637, -0.09108), (0.0565, -0.1097, -0.09735), (-0.05981, -0.1094, -0.1223), (-0.05632, 0.0962, -0.1359), (-0.1162, -0.006423, -0.1416), (-0.05387, 0.0954, -0.1473), (0.1018, 0.05231, -0.09891), (-0.1272, 0.006421, -0.1582), (-0.13, 0.007326, -0.1452), (-0.1117, 0.005446, -0.154), (-0.1142, 0.006242, -0.1426)], [], [(6, 14, 13, 8), (3, 18, 17, 4), (20, 9, 7, 23), (23, 7, 22, 0), (1, 21, 19, 2), (4, 17, 15, 5), (2, 19, 18, 3), (16, 10, 9, 20), (48, 49, 10, 16), (0, 22, 21, 1), (5, 15, 14, 6), (8, 13, 11, 12), (30, 33, 34, 43), (27, 28, 42, 41), (46, 31, 32, 44), (31, 24, 37, 32), (25, 26, 36, 47), (28, 29, 35, 42), (26, 27, 41, 36), (39, 46, 44, 38), (50, 39, 38, 51), (24, 25, 47, 37), (29, 30, 43, 35), (33, 40, 45, 34), (48, 16, 39, 50), (0, 1, 25, 24), (7, 9, 44, 32), (1, 2, 26, 25), (21, 22, 37, 47), (6, 8, 33, 30), (14, 15, 35, 43), (2, 3, 27, 26), (22, 7, 32, 37), (20, 23, 31, 46), (17, 18, 41, 42), (3, 4, 28, 27), (9, 10, 38, 44), (19, 21, 47, 36), (18, 19, 36, 41), (4, 5, 29, 28), (11, 13, 34, 45), (15, 17, 42, 35), (16, 20, 46, 39), (5, 6, 30, 29), (23, 0, 24, 31), (8, 12, 40, 33), (13, 14, 43, 34), (10, 49, 51, 38), (12, 11, 45, 40), (51, 49, 48, 50)])
me_sphere_012.polygons.foreach_set('use_smooth', [True] * 50)
_uv = me_sphere_012.uv_layers.new(name='UVMap')
_uv.uv.foreach_set('vector', [0.8401, 0.1715, 0.8347, 0.1715, 0.8347, 0.1471, 0.8401, 0.1471, 0.8293, 0.2005, 0.8348, 0.2005, 0.8348, 0.2254, 0.8293, 0.2254, 0.84, 0.1471, 0.8454, 0.1471, 0.8454, 0.1725, 0.84, 0.1725, 0.84, 0.1725, 0.8454, 0.1725, 0.8454, 0.2011, 0.84, 0.2011, 0.8293, 0.1471, 0.8348, 0.1471, 0.8348, 0.1718, 0.8293, 0.1718, 0.8401, 0.2253, 0.8347, 0.2253, 0.8347, 0.2001, 0.8401, 0.2001, 0.8293, 0.1718, 0.8348, 0.1718, 0.8348, 0.2005, 0.8293, 0.2005, 0.8702, 0.1724, 0.8648, 0.1724, 0.8649, 0.1477, 0.8703, 0.1477, 0.8703, 0.1952, 0.8649, 0.1952, 0.8648, 0.1724, 0.8702, 0.1724, 0.84, 0.2011, 0.8454, 0.2011, 0.8454, 0.2253, 0.84, 0.2253, 0.8401, 0.2001, 0.8347, 0.2001, 0.8347, 0.1715, 0.8401, 0.1715, 0.8966, 0.1475, 0.9022, 0.1475, 0.9022, 0.1729, 0.8966, 0.1729, 0.8555, 0.1947, 0.8555, 0.216, 0.8507, 0.216, 0.8507, 0.1947, 0.8602, 0.1942, 0.8602, 0.216, 0.8554, 0.216, 0.8554, 0.1942, 0.8601, 0.216, 0.8601, 0.1938, 0.8649, 0.1938, 0.8649, 0.216, 0.8601, 0.1938, 0.8601, 0.1686, 0.8649, 0.1686, 0.8649, 0.1938, 0.8602, 0.1472, 0.8602, 0.169, 0.8554, 0.169, 0.8554, 0.1472, 0.8555, 0.1472, 0.8555, 0.1695, 0.8507, 0.1695, 0.8507, 0.1472, 0.8602, 0.169, 0.8602, 0.1942, 0.8554, 0.1942, 0.8554, 0.169, 0.89, 0.1676, 0.8901, 0.1893, 0.8853, 0.1893, 0.8852, 0.1676, 0.8901, 0.1478, 0.89, 0.1676, 0.8852, 0.1676, 0.8853, 0.1478, 0.8601, 0.1686, 0.8601, 0.1472, 0.8649, 0.1472, 0.8649, 0.1686, 0.8555, 0.1695, 0.8555, 0.1947, 0.8507, 0.1947, 0.8507, 0.1695, 0.9015, 0.1716, 0.9015, 0.194, 0.8966, 0.194, 0.8966, 0.1716, 0.7704, 0.05544, 0.7897, 0.045, 0.7914, 0.05116, 0.7745, 0.06015, 0.8544, 0.08236, 0.8544, 0.1097, 0.8483, 0.1081, 0.8483, 0.08401, 0.8702, 0.05868, 0.8939, 0.045, 0.8955, 0.05116, 0.8747, 0.06318, 0.8544, 0.1097, 0.8407, 0.1334, 0.8362, 0.1289, 0.8483, 0.1081, 0.8565, 0.1097, 0.8565, 0.08236, 0.8627, 0.08401, 0.8627, 0.1081, 0.7524, 0.1097, 0.7524, 0.08236, 0.7585, 0.08401, 0.7585, 0.1081, 0.9586, 0.1097, 0.9449, 0.1334, 0.9404, 0.1289, 0.9524, 0.1081, 0.8407, 0.1334, 0.8171, 0.1471, 0.8154, 0.1409, 0.8362, 0.1289, 0.8565, 0.08236, 0.8702, 0.05868, 0.8747, 0.06318, 0.8627, 0.08401, 0.8171, 0.045, 0.8407, 0.05868, 0.8362, 0.06318, 0.8154, 0.05116, 0.9212, 0.1471, 0.8939, 0.1471, 0.8955, 0.1409, 0.9196, 0.1409, 0.8171, 0.1471, 0.7897, 0.1471, 0.7914, 0.1409, 0.8154, 0.1409, 0.8939, 0.045, 0.9212, 0.045, 0.9196, 0.05116, 0.8955, 0.05116, 0.8702, 0.1334, 0.8565, 0.1097, 0.8627, 0.1081, 0.8747, 0.1289, 0.8939, 0.1471, 0.8702, 0.1334, 0.8747, 0.1289, 0.8955, 0.1409, 0.7897, 0.1471, 0.766, 0.1334, 0.7705, 0.1289, 0.7914, 0.1409, 0.9449, 0.05868, 0.9586, 0.08236, 0.9524, 0.08401, 0.9404, 0.06318, 0.9449, 0.1334, 0.9212, 0.1471, 0.9196, 0.1409, 0.9404, 0.1289, 0.7897, 0.045, 0.8171, 0.045, 0.8154, 0.05116, 0.7914, 0.05116, 0.766, 0.1334, 0.7524, 0.1097, 0.7585, 0.1081, 0.7705, 0.1289, 0.8407, 0.05868, 0.8544, 0.08236, 0.8483, 0.08401, 0.8362, 0.06318, 0.7524, 0.08236, 0.766, 0.05868, 0.7705, 0.06318, 0.7585, 0.08401, 0.9586, 0.08236, 0.9586, 0.1097, 0.9524, 0.1081, 0.9524, 0.08401, 0.9212, 0.045, 0.9406, 0.05544, 0.9364, 0.06015, 0.9196, 0.05116, 0.902, 0.1577, 0.9073, 0.1577, 0.907, 0.164, 0.9024, 0.164, 0.9024, 0.1703, 0.902, 0.164, 0.9073, 0.164, 0.907, 0.1703])
_ca = me_sphere_012.color_attributes.new('Col', 'BYTE_COLOR', 'CORNER')
_ca.data.foreach_set('color', [0.3968, 0.1329, 1.0, 1.0, 0.3968, 0.1329, 1.0, 1.0, 0.3968, 0.1329, 1.0, 1.0, 0.3968, 0.1329, 1.0, 1.0, 0.3968, 0.1329, 1.0, 1.0, 0.3968, 0.1329, 1.0, 1.0, 0.3968, 0.1329, 1.0, 1.0, 0.3968, 0.1329, 1.0, 1.0, 0.3968, 0.1329, 1.0, 1.0, 0.3968, 0.1329, 1.0, 1.0, 0.3968, 0.1329, 1.0, 1.0, 0.3968, 0.1329, 1.0, 1.0, 0.3968, 0.1329, 1.0, 1.0, 0.3968, 0.1329, 1.0, 1.0, 0.3968, 0.1329, 1.0, 1.0, 0.3968, 0.1329, 1.0, 1.0, 0.3968, 0.1329, 1.0, 1.0, 0.3968, 0.1329, 1.0, 1.0, 0.3968, 0.1329, 1.0, 1.0, 0.3968, 0.1329, 1.0, 1.0, 0.3968, 0.1329, 1.0, 1.0, 0.3968, 0.1329, 1.0, 1.0, 0.3968, 0.1329, 1.0, 1.0, 0.3968, 0.1329, 1.0, 1.0, 0.3968, 0.1329, 1.0, 1.0, 0.3968, 0.1329, 1.0, 1.0, 0.3968, 0.1329, 1.0, 1.0, 0.3968, 0.1329, 1.0, 1.0, 0.3968, 0.1329, 1.0, 1.0, 0.3968, 0.1329, 1.0, 1.0, 0.3968, 0.1329, 1.0, 1.0, 0.3968, 0.1329, 1.0, 1.0, 0.3968, 0.1329, 1.0, 1.0, 0.3968, 0.1329, 1.0, 1.0, 0.3968, 0.1329, 1.0, 1.0, 0.3968, 0.1329, 1.0, 1.0, 0.3968, 0.1329, 1.0, 1.0, 0.3968, 0.1329, 1.0, 1.0, 0.3968, 0.1329, 1.0, 1.0, 0.3968, 0.1329, 1.0, 1.0, 0.3968, 0.1329, 1.0, 1.0, 0.3968, 0.1329, 1.0, 1.0, 0.3968, 0.1329, 1.0, 1.0, 0.3968, 0.1329, 1.0, 1.0, 0.3968, 0.1329, 1.0, 1.0, 0.3968, 0.1329, 1.0, 1.0, 0.3968, 0.1329, 1.0, 1.0, 0.3968, 0.1329, 1.0, 1.0, 0.3968, 0.1329, 1.0, 1.0, 0.3968, 0.1329, 1.0, 1.0, 0.3968, 0.1329, 1.0, 1.0, 0.3968, 0.1329, 1.0, 1.0, 0.3968, 0.1329, 1.0, 1.0, 0.3968, 0.1329, 1.0, 1.0, 0.3968, 0.1329, 1.0, 1.0, 0.3968, 0.1329, 1.0, 1.0, 0.3968, 0.1329, 1.0, 1.0, 0.3968, 0.1329, 1.0, 1.0, 0.3968, 0.1329, 1.0, 1.0, 0.3968, 0.1329, 1.0, 1.0, 0.3968, 0.1329, 1.0, 1.0, 0.3968, 0.1329, 1.0, 1.0, 0.3968, 0.1329, 1.0, 1.0, 0.3968, 0.1329, 1.0, 1.0, 0.3968, 0.1329, 1.0, 1.0, 0.3968, 0.1329, 1.0, 1.0, 0.3968, 0.1329, 1.0, 1.0, 0.3968, 0.1329, 1.0, 1.0, 0.3968, 0.1329, 1.0, 1.0, 0.3968, 0.1329, 1.0, 1.0, 0.3968, 0.1329, 1.0, 1.0, 0.3968, 0.1329, 1.0, 1.0, 0.3968, 0.1329, 1.0, 1.0, 0.3968, 0.1329, 1.0, 1.0, 0.3968, 0.1329, 1.0, 1.0, 0.3968, 0.1329, 1.0, 1.0, 0.3968, 0.1329, 1.0, 1.0, 0.3968, 0.1329, 1.0, 1.0, 0.3968, 0.1329, 1.0, 1.0, 0.3968, 0.1329, 1.0, 1.0, 0.3968, 0.1329, 1.0, 1.0, 0.3968, 0.1329, 1.0, 1.0, 0.3968, 0.1329, 1.0, 1.0, 0.3968, 0.1329, 1.0, 1.0, 0.3968, 0.1329, 1.0, 1.0, 0.3968, 0.1329, 1.0, 1.0, 0.3968, 0.1329, 1.0, 1.0, 0.3968, 0.1329, 1.0, 1.0, 0.3968, 0.1329, 1.0, 1.0, 0.3968, 0.1329, 1.0, 1.0, 0.3968, 0.1329, 1.0, 1.0, 0.3968, 0.1329, 1.0, 1.0, 0.3968, 0.1329, 1.0, 1.0, 0.3968, 0.1329, 1.0, 1.0, 0.3968, 0.1329, 1.0, 1.0, 0.3968, 0.1329, 1.0, 1.0, 0.3968, 0.1329, 1.0, 1.0, 0.3968, 0.1329, 1.0, 1.0, 0.3968, 0.1329, 1.0, 1.0, 0.3968, 0.1329, 1.0, 1.0, 0.3968, 0.1329, 1.0, 1.0, 0.3968, 0.1329, 1.0, 1.0, 0.3968, 0.1329, 1.0, 1.0, 0.3968, 0.1329, 1.0, 1.0, 0.3968, 0.1329, 1.0, 1.0, 0.3968, 0.1329, 1.0, 1.0, 0.3968, 0.1329, 1.0, 1.0, 0.3968, 0.1329, 1.0, 1.0, 0.3968, 0.1329, 1.0, 1.0, 0.3968, 0.1329, 1.0, 1.0, 0.3968, 0.1329, 1.0, 1.0, 0.3968, 0.1329, 1.0, 1.0, 0.3968, 0.1329, 1.0, 1.0, 0.3968, 0.1329, 1.0, 1.0, 0.3968, 0.1329, 1.0, 1.0, 0.3968, 0.1329, 1.0, 1.0, 0.3968, 0.1329, 1.0, 1.0, 0.3968, 0.1329, 1.0, 1.0, 0.3968, 0.1329, 1.0, 1.0, 0.3968, 0.1329, 1.0, 1.0, 0.3968, 0.1329, 1.0, 1.0, 0.3968, 0.1329, 1.0, 1.0, 0.3968, 0.1329, 1.0, 1.0, 0.3968, 0.1329, 1.0, 1.0, 0.3968, 0.1329, 1.0, 1.0, 0.3968, 0.1329, 1.0, 1.0, 0.3968, 0.1329, 1.0, 1.0, 0.3968, 0.1329, 1.0, 1.0, 0.3968, 0.1329, 1.0, 1.0, 0.3968, 0.1329, 1.0, 1.0, 0.3968, 0.1329, 1.0, 1.0, 0.3968, 0.1329, 1.0, 1.0, 0.3968, 0.1329, 1.0, 1.0, 0.3968, 0.1329, 1.0, 1.0, 0.3968, 0.1329, 1.0, 1.0, 0.3968, 0.1329, 1.0, 1.0, 0.3968, 0.1329, 1.0, 1.0, 0.3968, 0.1329, 1.0, 1.0, 0.3968, 0.1329, 1.0, 1.0, 0.3968, 0.1329, 1.0, 1.0, 0.3968, 0.1329, 1.0, 1.0, 0.3968, 0.1329, 1.0, 1.0, 0.3968, 0.1329, 1.0, 1.0, 0.3968, 0.1329, 1.0, 1.0, 0.3968, 0.1329, 1.0, 1.0, 0.3968, 0.1329, 1.0, 1.0, 0.3968, 0.1329, 1.0, 1.0, 0.3968, 0.1329, 1.0, 1.0, 0.3968, 0.1329, 1.0, 1.0, 0.3968, 0.1329, 1.0, 1.0, 0.3968, 0.1329, 1.0, 1.0, 0.3968, 0.1329, 1.0, 1.0, 0.3968, 0.1329, 1.0, 1.0, 0.3968, 0.1329, 1.0, 1.0, 0.3968, 0.1329, 1.0, 1.0, 0.3968, 0.1329, 1.0, 1.0, 0.3968, 0.1329, 1.0, 1.0, 0.3968, 0.1329, 1.0, 1.0, 0.3968, 0.1329, 1.0, 1.0, 0.3968, 0.1329, 1.0, 1.0, 0.3968, 0.1329, 1.0, 1.0, 0.3968, 0.1329, 1.0, 1.0, 0.3968, 0.1329, 1.0, 1.0, 0.3968, 0.1329, 1.0, 1.0, 0.3968, 0.1329, 1.0, 1.0, 0.3968, 0.1329, 1.0, 1.0, 0.3968, 0.1329, 1.0, 1.0, 0.3968, 0.1329, 1.0, 1.0, 0.3968, 0.1329, 1.0, 1.0, 0.3968, 0.1329, 1.0, 1.0, 0.3968, 0.1329, 1.0, 1.0, 0.3968, 0.1329, 1.0, 1.0, 0.3968, 0.1329, 1.0, 1.0, 0.3968, 0.1329, 1.0, 1.0, 0.3968, 0.1329, 1.0, 1.0, 0.3968, 0.1329, 1.0, 1.0, 0.3968, 0.1329, 1.0, 1.0, 0.3968, 0.1329, 1.0, 1.0, 0.3968, 0.1329, 1.0, 1.0, 0.3968, 0.1329, 1.0, 1.0, 0.3968, 0.1329, 1.0, 1.0, 0.3968, 0.1329, 1.0, 1.0, 0.3968, 0.1329, 1.0, 1.0, 0.3968, 0.1329, 1.0, 1.0, 0.3968, 0.1329, 1.0, 1.0, 0.3968, 0.1329, 1.0, 1.0, 0.3968, 0.1329, 1.0, 1.0, 0.3968, 0.1329, 1.0, 1.0, 0.3968, 0.1329, 1.0, 1.0, 0.3968, 0.1329, 1.0, 1.0, 0.3968, 0.1329, 1.0, 1.0, 0.3968, 0.1329, 1.0, 1.0, 0.3968, 0.1329, 1.0, 1.0, 0.3968, 0.1329, 1.0, 1.0, 0.3968, 0.1329, 1.0, 1.0, 0.3968, 0.1329, 1.0, 1.0, 0.3968, 0.1329, 1.0, 1.0, 0.3968, 0.1329, 1.0, 1.0, 0.3968, 0.1329, 1.0, 1.0, 0.3968, 0.1329, 1.0, 1.0])
me_sphere_012.materials.append(mat_material)
me_sphere_012.update()
me_cube_017 = bpy.data.meshes.new('Cube.017')
me_cube_017.from_pydata([(-0.006609, -0.01104, -0.01285), (-0.00414, -0.01104, 0.01098), (-0.006609, 0.01067, -0.01285), (-0.00414, 0.01067, 0.01098), (0.0002857, -0.01104, -0.01186), (0.002755, -0.01104, 0.01197), (0.0002857, 0.01067, -0.01186), (0.002755, 0.01067, 0.01197), (0.003346, -0.01146, -0.01254), (0.005816, -0.01146, 0.01129), (0.003346, 0.01024, -0.01254), (0.005816, 0.01024, 0.01129), (0.01024, -0.01146, -0.01154), (0.01271, -0.01146, 0.01229), (0.01024, 0.01024, -0.01154), (0.01271, 0.01024, 0.01229)], [], [(0, 1, 3, 2), (2, 3, 7, 6), (6, 7, 5, 4), (4, 5, 1, 0), (2, 6, 4, 0), (7, 3, 1, 5), (8, 9, 11, 10), (10, 11, 15, 14), (14, 15, 13, 12), (12, 13, 9, 8), (10, 14, 12, 8), (15, 11, 9, 13)])
_uv = me_cube_017.uv_layers.new(name='UVMap')
_uv.uv.foreach_set('vector', [0.2441, 0.8475, 0.2441, 0.8569, 0.2357, 0.8569, 0.2357, 0.8475, 0.224, 0.9027, 0.224, 0.8933, 0.2266, 0.8926, 0.2266, 0.902, 0.2435, 0.8899, 0.2435, 0.8992, 0.235, 0.8992, 0.235, 0.8899, 0.2094, 0.8931, 0.2094, 0.9025, 0.2068, 0.9018, 0.2068, 0.8925, 0.09831, 0.8929, 0.101, 0.8929, 0.101, 0.9014, 0.09831, 0.9014, 0.09831, 0.9014, 0.09558, 0.9014, 0.09558, 0.8929, 0.09831, 0.8929, 0.2435, 0.8711, 0.2435, 0.8805, 0.235, 0.8805, 0.235, 0.8711, 0.101, 0.9029, 0.101, 0.8936, 0.1037, 0.8929, 0.1037, 0.9023, 0.2435, 0.8805, 0.2435, 0.8899, 0.235, 0.8899, 0.235, 0.8805, 0.2292, 0.8933, 0.2292, 0.9027, 0.2266, 0.902, 0.2266, 0.8926, 0.08797, 0.8929, 0.09069, 0.8929, 0.09069, 0.9014, 0.08797, 0.9014, 0.09558, 0.9014, 0.09286, 0.9014, 0.09286, 0.8929, 0.09558, 0.8929])
me_cube_017.materials.append(mat_material)
me_cube_017.update()

# ---- objects
ob_camera = bpy.data.objects.new('Camera', cam_camera)
ob_sphere = bpy.data.objects.new('Sphere', me_sphere_011)
ob_cube = bpy.data.objects.new('Cube', me_cube_012)
ob_cube_001 = bpy.data.objects.new('Cube.001', me_cube_013)
ob_cylinder = bpy.data.objects.new('Cylinder', me_cylinder_021)
ob_cube_002 = bpy.data.objects.new('Cube.002', me_cube_014)
ob_cube_003 = bpy.data.objects.new('Cube.003', me_cube_015)
ob_cube_004 = bpy.data.objects.new('Cube.004', me_cube_016)
ob_sphere_001 = bpy.data.objects.new('Sphere.001', me_sphere_012)
ob_cube_005 = bpy.data.objects.new('Cube.005', me_cube_017)

# ---- transforms, parenting, visibility, modifiers, constraints
ob_camera.location = (0.0, -1.789, 0.4963)
ob_camera.rotation_euler = (1.571, -0.0, 0.0)
ob_sphere.location = (0.0, 0.0, 0.0)
ob_cube.location = (0.0, 0.0, 0.0)
ob_cube_001.location = (0.0, 0.0, 0.2026)
ob_cylinder.location = (0.0, 0.0, 0.272)
ob_cylinder.rotation_euler = (-1.344e-07, 1.571, 0.0)
ob_cube_002.location = (0.07711, -0.1064, 0.0)
ob_cube_002.rotation_euler = (0.0, -0.0, 0.779)
_m = ob_cube_002.modifiers.new('Auto Smooth', 'NODES')
_m.node_group = ng_auto_smooth
_gi = [s.identifier for s in ng_auto_smooth.interface.items_tree if s.item_type == 'SOCKET' and s.in_out == 'INPUT']
_m[_gi[1]] = 0.5236  # Angle
ob_cube_003.location = (0.1262, -0.02988, 0.0)
ob_cube_003.rotation_euler = (0.0, -0.0, 1.329)
_m = ob_cube_003.modifiers.new('Auto Smooth', 'NODES')
_m.node_group = ng_auto_smooth
_gi = [s.identifier for s in ng_auto_smooth.interface.items_tree if s.item_type == 'SOCKET' and s.in_out == 'INPUT']
_m[_gi[1]] = 0.5236  # Angle
ob_cube_004.location = (-0.1268, -0.03117, 0.0)
ob_cube_004.rotation_euler = (0.0, -0.0, -1.275)
_m = ob_cube_004.modifiers.new('Auto Smooth', 'NODES')
_m.node_group = ng_auto_smooth
_gi = [s.identifier for s in ng_auto_smooth.interface.items_tree if s.item_type == 'SOCKET' and s.in_out == 'INPUT']
_m[_gi[1]] = 0.5236  # Angle
ob_sphere_001.location = (0.0, 0.0, 0.0)
_m = ob_sphere_001.modifiers.new('Auto Smooth', 'NODES')
_m.node_group = ng_auto_smooth
_gi = [s.identifier for s in ng_auto_smooth.interface.items_tree if s.item_type == 'SOCKET' and s.in_out == 'INPUT']
_m[_gi[1]] = 0.6301  # Angle
ob_cube_005.location = (-0.1251, 0.0005669, -0.1487)
ob_cube_005.rotation_euler = (7.072e-09, -0.3176, -4.416e-08)

# ---- collection membership
col_collection.objects.link(ob_camera)
col_collection.objects.link(ob_sphere)
col_collection.objects.link(ob_cube)
col_collection.objects.link(ob_cube_001)
col_collection.objects.link(ob_cylinder)
col_collection.objects.link(ob_cube_002)
col_collection.objects.link(ob_cube_003)
col_collection.objects.link(ob_cube_004)
col_collection.objects.link(ob_sphere_001)
col_collection.objects.link(ob_cube_005)

# ---- scene / render settings (as saved in the file)
scene.camera = ob_camera
scene.frame_start = 1; scene.frame_end = 250; scene.frame_set(2)
scene.render.engine = 'BLENDER_EEVEE_NEXT'
scene.render.resolution_x = 1080
scene.render.film_transparent = True
scene.cycles.sampling_pattern = 'TABULATED_SOBOL'
scene.cycles.use_light_tree = False
scene.view_settings.view_transform = 'Filmic'
bpy.context.view_layer.update()
